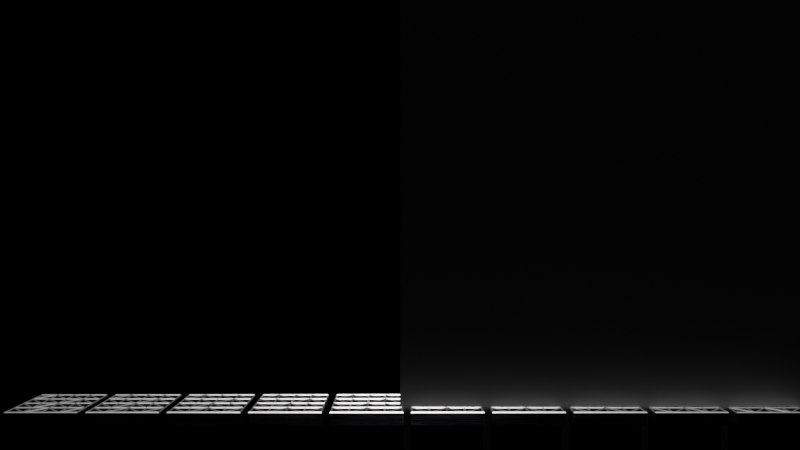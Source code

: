 # Source: e2523_after.blend  (saved by Blender 5.2.44; exported with 4.5.12 LTS)
import bpy
from mathutils import Matrix  # noqa: F401  (used for matrix-valued properties, if any)

bpy.ops.wm.read_factory_settings(use_empty=True)
scene = bpy.context.scene
scene.name = 'Scene'

# ---- materials (node trees are filled in below, after node groups)
mat_ladrillo = bpy.data.materials.new('Ladrillo')
mat_panel_compuesto_gris = bpy.data.materials.new('Panel_Compuesto_Gris')

# ---- material node trees
mat_ladrillo.use_nodes = True; mat_ladrillo.node_tree.nodes.clear()
_N = mat_ladrillo.node_tree.nodes; _L = mat_ladrillo.node_tree.links
n0 = _N.new('ShaderNodeBsdfPrincipled'); n0.name = 'Principled BSDF'; n0.location = (-200, 100)
n0.inputs[3].default_value = 1.45
n0.inputs[10].default_value = 0.005
n1 = _N.new('ShaderNodeOutputMaterial'); n1.name = 'Material Output'; n1.location = (200, 100)
_L.new(n0.outputs[0], n1.inputs[0])
n1.is_active_output = True
mat_panel_compuesto_gris.use_nodes = True; mat_panel_compuesto_gris.node_tree.nodes.clear()
_N = mat_panel_compuesto_gris.node_tree.nodes; _L = mat_panel_compuesto_gris.node_tree.links
n0 = _N.new('ShaderNodeBsdfPrincipled'); n0.name = 'Principled BSDF'; n0.location = (-200, 100)
n0.inputs[0].default_value = (0.2, 0.2, 0.2, 1.0)
n0.inputs[1].default_value = 0.8
n0.inputs[2].default_value = 0.3
n0.inputs[10].default_value = 0.005
n1 = _N.new('ShaderNodeOutputMaterial'); n1.name = 'Material Output'; n1.location = (200, 100)
_L.new(n0.outputs[0], n1.inputs[0])
n1.is_active_output = True

# ---- cameras
cam_camara = bpy.data.cameras.new('Camara')
cam_camara.lens = 35.0

# ---- lights
light_luzprincipal = bpy.data.lights.new('LuzPrincipal', 'SUN')
light_luzprincipal.shadow_soft_size = 0.25

# ---- meshes
me_murobase_cuerpo_mesh = bpy.data.meshes.new('MuroBase_Cuerpo_mesh')
me_murobase_cuerpo_mesh.from_pydata([(0.0, 0.0, 0.0), (8.0, 0.0, 0.0), (8.0, 0.3, 0.0), (0.0, 0.3, 0.0), (0.0, 0.0, 6.0), (8.0, 0.0, 6.0), (8.0, 0.3, 6.0), (0.0, 0.3, 6.0)], [], [(0, 1, 2, 3), (4, 5, 6, 7), (0, 1, 5, 4), (1, 2, 6, 5), (2, 3, 7, 6), (3, 0, 4, 7)])
me_murobase_cuerpo_mesh.materials.append(mat_ladrillo)
me_murobase_cuerpo_mesh.update()
me_cube = bpy.data.meshes.new('Cube')
me_cube.from_pydata([(-0.025, -0.05, -0.1), (-0.025, -0.05, 0.1), (-0.025, 0.05, -0.1), (-0.025, 0.05, 0.1), (0.025, -0.05, -0.1), (0.025, -0.05, 0.1), (0.025, 0.05, -0.1), (0.025, 0.05, 0.1)], [], [(0, 1, 3, 2), (2, 3, 7, 6), (6, 7, 5, 4), (4, 5, 1, 0), (2, 6, 4, 0), (7, 3, 1, 5)])
_uv = me_cube.uv_layers.new(name='UVMap')
_uv.uv.foreach_set('vector', [0.375, 0.0, 0.625, 0.0, 0.625, 0.25, 0.375, 0.25, 0.375, 0.25, 0.625, 0.25, 0.625, 0.5, 0.375, 0.5, 0.375, 0.5, 0.625, 0.5, 0.625, 0.75, 0.375, 0.75, 0.375, 0.75, 0.625, 0.75, 0.625, 1.0, 0.375, 1.0, 0.125, 0.5, 0.375, 0.5, 0.375, 0.75, 0.125, 0.75, 0.625, 0.5, 0.875, 0.5, 0.875, 0.75, 0.625, 0.75])
me_cube.update()
me_plane = bpy.data.meshes.new('Plane')
me_plane.from_pydata([(-0.5, -0.5, 0.0), (0.5, -0.5, 0.0), (-0.5, 0.5, 0.0), (0.5, 0.5, 0.0)], [], [(0, 1, 3, 2)])
_uv = me_plane.uv_layers.new(name='UVMap')
_uv.uv.foreach_set('vector', [0.0, 0.0, 1.0, 0.0, 1.0, 1.0, 0.0, 1.0])
me_plane.materials.append(mat_panel_compuesto_gris)
me_plane.update()

# ---- objects
ob_murobase = bpy.data.objects.new('MuroBase', None)
ob_murobase_cuerpo = bpy.data.objects.new('MuroBase_Cuerpo', me_murobase_cuerpo_mesh)
ob_perfil_vertical = bpy.data.objects.new('Perfil_Vertical', me_cube)
ob_panel_fachada = bpy.data.objects.new('Panel_Fachada', me_plane)
ob_luzprincipal = bpy.data.objects.new('LuzPrincipal', light_luzprincipal)
ob_camara = bpy.data.objects.new('Camara', cam_camara)

# ---- transforms, parenting, visibility, modifiers, constraints
ob_murobase.location = (0.0, 0.0, 0.0)
ob_murobase.empty_display_type = 'ARROWS'
ob_murobase_cuerpo.parent = ob_murobase
ob_murobase_cuerpo.location = (0.0, 0.0, 0.0)
ob_perfil_vertical.location = (-5.0, 0.2, 0.1)
ob_perfil_vertical.scale = (1.0, 1.0, 60.0)
_m = ob_perfil_vertical.modifiers.new('ArrayVertical', 'ARRAY')
_m.count = 11
_m.relative_offset_displace = (0.0, 0.0, 0.0)
ob_panel_fachada.location = (-4.5, 0.25, 0.5)
ob_panel_fachada.scale = (0.9, 1.0, 0.9)
_m = ob_panel_fachada.modifiers.new('Subdivision', 'SUBSURF')
_m.subdivision_type = 'SIMPLE'
_m.levels = 3
_m = ob_panel_fachada.modifiers.new('Triangulate', 'TRIANGULATE')
_m = ob_panel_fachada.modifiers.new('Wireframe', 'WIREFRAME')
_m.thickness = 0.03
_m.use_boundary = True
_m = ob_panel_fachada.modifiers.new('Solidify', 'SOLIDIFY')
_m.thickness = 0.02
_m = ob_panel_fachada.modifiers.new('Array_X', 'ARRAY')
_m.count = 10
_m.relative_offset_displace = (1.1, 0.0, 0.0)
_m = ob_panel_fachada.modifiers.new('Array_Z', 'ARRAY')
_m.count = 6
_m.relative_offset_displace = (0.0, 0.0, 1.1)
ob_luzprincipal.location = (5.0, -10.0, 8.0)
ob_camara.location = (0.0, -10.0, 3.0)
ob_camara.rotation_euler = (1.571, 0.0, 0.0)

# ---- collection membership
scene.collection.objects.link(ob_murobase)
scene.collection.objects.link(ob_murobase_cuerpo)
scene.collection.objects.link(ob_perfil_vertical)
scene.collection.objects.link(ob_panel_fachada)
scene.collection.objects.link(ob_luzprincipal)
scene.collection.objects.link(ob_camara)

# ---- scene / render settings (as saved in the file)
scene.camera = ob_camara
scene.frame_start = 1; scene.frame_end = 250; scene.frame_set(1)
scene.render.engine = 'BLENDER_EEVEE_NEXT'
scene.render.bake_bias = 0.0
scene.render.bake_samples = 0
scene.render.compositor_device = 'GPU'
scene.eevee.use_volume_custom_range = False
scene.eevee.fast_gi_thickness_near = 0.1
scene.eevee.fast_gi_thickness_far = 0.0
scene.eevee.ray_tracing_options.screen_trace_thickness = 0.1
bpy.context.view_layer.update()

